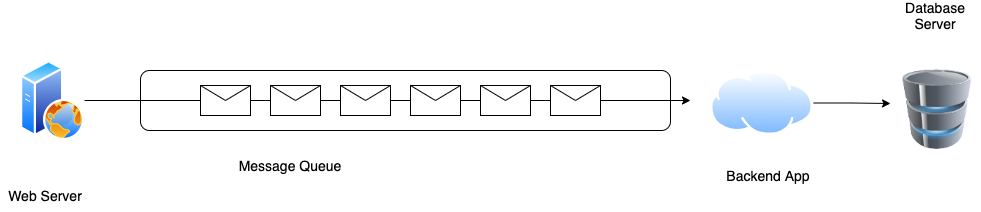

The diagram above was exported from draw.io. Its source (the exported page's mxGraphModel, read from the mxfile embedded in the PNG):
<mxGraphModel dx="1977" dy="1458" grid="1" gridSize="10" guides="1" tooltips="1" connect="1" arrows="1" fold="1" page="1" pageScale="1" pageWidth="1169" pageHeight="827" math="0" shadow="0">
  <root>
    <mxCell id="0" />
    <mxCell id="1" parent="0" />
    <mxCell id="GpsszY1wrrU4wYiKmqwt-2" value="" style="aspect=fixed;perimeter=ellipsePerimeter;html=1;align=center;shadow=0;dashed=0;spacingTop=3;image;image=img/lib/active_directory/web_server.svg;" vertex="1" parent="1">
      <mxGeometry x="150" y="380" width="64" height="80" as="geometry" />
    </mxCell>
    <mxCell id="GpsszY1wrrU4wYiKmqwt-3" value="" style="rounded=1;whiteSpace=wrap;html=1;" vertex="1" parent="1">
      <mxGeometry x="270" y="390" width="530" height="60" as="geometry" />
    </mxCell>
    <mxCell id="GpsszY1wrrU4wYiKmqwt-10" value="" style="endArrow=classic;html=1;rounded=0;exitX=1;exitY=0.5;exitDx=0;exitDy=0;" edge="1" parent="1" source="GpsszY1wrrU4wYiKmqwt-2">
      <mxGeometry width="50" height="50" relative="1" as="geometry">
        <mxPoint x="430" y="460" as="sourcePoint" />
        <mxPoint x="820" y="420" as="targetPoint" />
      </mxGeometry>
    </mxCell>
    <mxCell id="GpsszY1wrrU4wYiKmqwt-4" value="" style="shape=message;html=1;whiteSpace=wrap;html=1;outlineConnect=0;" vertex="1" parent="1">
      <mxGeometry x="330" y="405" width="50" height="30" as="geometry" />
    </mxCell>
    <mxCell id="GpsszY1wrrU4wYiKmqwt-5" value="" style="shape=message;html=1;whiteSpace=wrap;html=1;outlineConnect=0;" vertex="1" parent="1">
      <mxGeometry x="400" y="405" width="50" height="30" as="geometry" />
    </mxCell>
    <mxCell id="GpsszY1wrrU4wYiKmqwt-6" value="" style="shape=message;html=1;whiteSpace=wrap;html=1;outlineConnect=0;" vertex="1" parent="1">
      <mxGeometry x="470" y="405" width="50" height="30" as="geometry" />
    </mxCell>
    <mxCell id="GpsszY1wrrU4wYiKmqwt-7" value="" style="shape=message;html=1;whiteSpace=wrap;html=1;outlineConnect=0;" vertex="1" parent="1">
      <mxGeometry x="540" y="405" width="50" height="30" as="geometry" />
    </mxCell>
    <mxCell id="GpsszY1wrrU4wYiKmqwt-8" value="" style="shape=message;html=1;whiteSpace=wrap;html=1;outlineConnect=0;" vertex="1" parent="1">
      <mxGeometry x="610" y="405" width="50" height="30" as="geometry" />
    </mxCell>
    <mxCell id="GpsszY1wrrU4wYiKmqwt-9" value="" style="shape=message;html=1;whiteSpace=wrap;html=1;outlineConnect=0;" vertex="1" parent="1">
      <mxGeometry x="680" y="405" width="50" height="30" as="geometry" />
    </mxCell>
    <mxCell id="GpsszY1wrrU4wYiKmqwt-11" value="" style="image;html=1;image=img/lib/clip_art/computers/Database_128x128.png" vertex="1" parent="1">
      <mxGeometry x="1027" y="389" width="80" height="80" as="geometry" />
    </mxCell>
    <mxCell id="GpsszY1wrrU4wYiKmqwt-16" value="&lt;font style=&quot;font-size: 14px&quot;&gt;Web Server&lt;/font&gt;" style="text;html=1;strokeColor=none;fillColor=none;align=center;verticalAlign=middle;whiteSpace=wrap;rounded=0;" vertex="1" parent="1">
      <mxGeometry x="130" y="500" width="90" height="30" as="geometry" />
    </mxCell>
    <mxCell id="GpsszY1wrrU4wYiKmqwt-17" value="&lt;span style=&quot;font-size: 14px&quot;&gt;Backend App&lt;/span&gt;" style="text;html=1;strokeColor=none;fillColor=none;align=center;verticalAlign=middle;whiteSpace=wrap;rounded=0;" vertex="1" parent="1">
      <mxGeometry x="853.17" y="480" width="90" height="30" as="geometry" />
    </mxCell>
    <mxCell id="GpsszY1wrrU4wYiKmqwt-18" value="&lt;span style=&quot;font-size: 14px&quot;&gt;Database Server&lt;/span&gt;" style="text;html=1;strokeColor=none;fillColor=none;align=center;verticalAlign=middle;whiteSpace=wrap;rounded=0;" vertex="1" parent="1">
      <mxGeometry x="1020" y="320" width="90" height="30" as="geometry" />
    </mxCell>
    <mxCell id="GpsszY1wrrU4wYiKmqwt-19" value="&lt;font style=&quot;font-size: 14px&quot;&gt;Message Queue&lt;/font&gt;" style="text;html=1;strokeColor=none;fillColor=none;align=center;verticalAlign=middle;whiteSpace=wrap;rounded=0;" vertex="1" parent="1">
      <mxGeometry x="360" y="470" width="120" height="30" as="geometry" />
    </mxCell>
    <mxCell id="GpsszY1wrrU4wYiKmqwt-22" style="edgeStyle=orthogonalEdgeStyle;rounded=0;orthogonalLoop=1;jettySize=auto;html=1;fontSize=14;" edge="1" parent="1" source="GpsszY1wrrU4wYiKmqwt-20">
      <mxGeometry relative="1" as="geometry">
        <mxPoint x="1020" y="423" as="targetPoint" />
      </mxGeometry>
    </mxCell>
    <mxCell id="GpsszY1wrrU4wYiKmqwt-20" value="" style="aspect=fixed;perimeter=ellipsePerimeter;html=1;align=center;shadow=0;dashed=0;spacingTop=3;image;image=img/lib/active_directory/internet_cloud.svg;fontSize=14;" vertex="1" parent="1">
      <mxGeometry x="840" y="390" width="103.17" height="65" as="geometry" />
    </mxCell>
  </root>
</mxGraphModel>